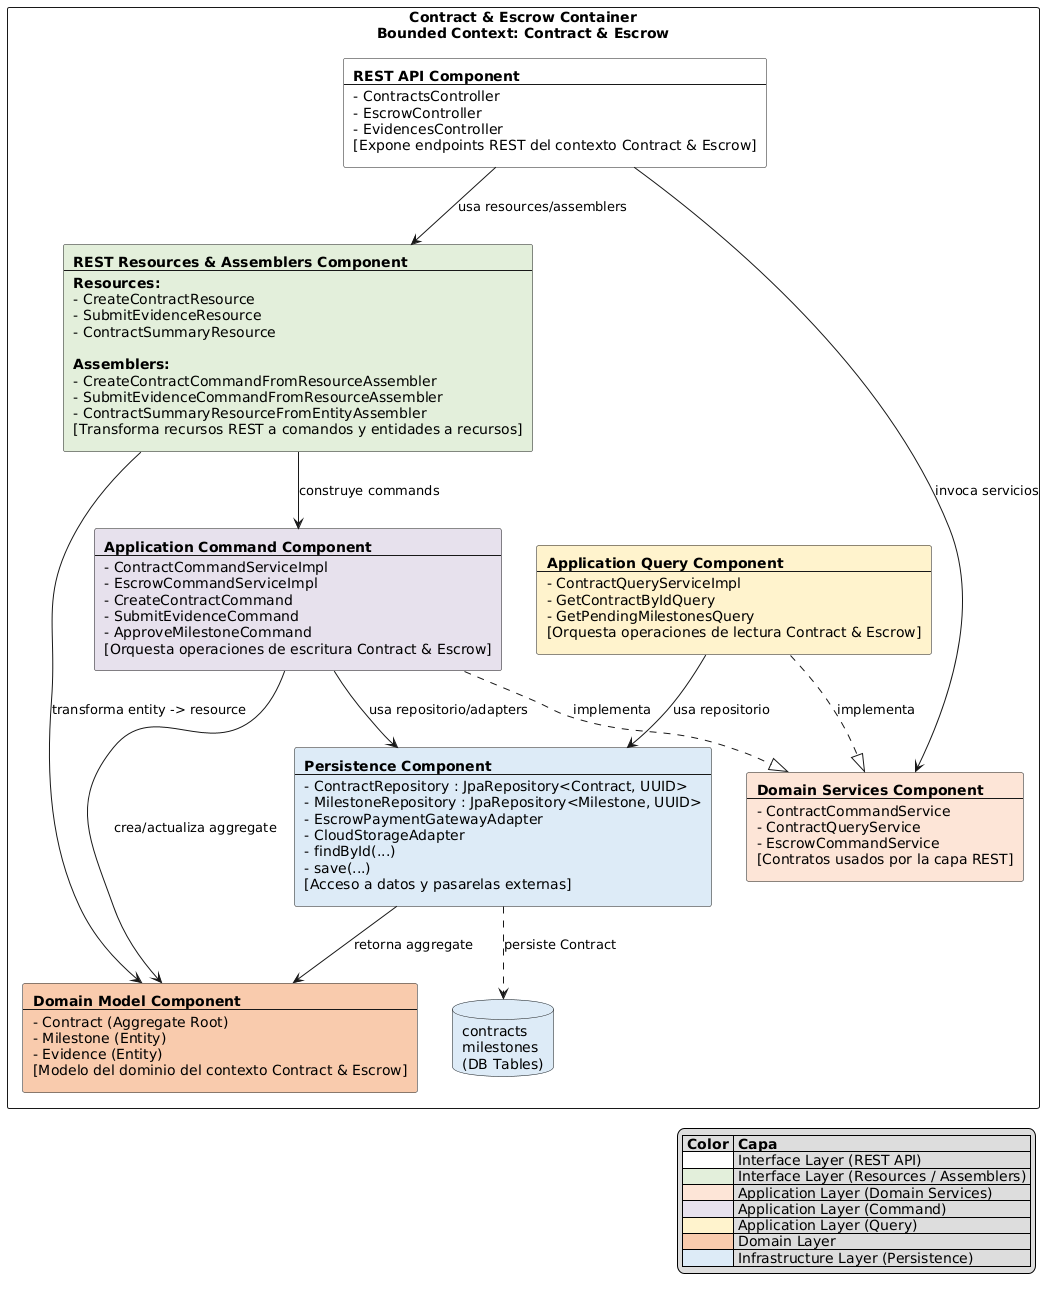

The diagram above was rendered by PlantUML. Its source (embedded in the PNG):
@startuml
skinparam componentStyle rectangle

rectangle "Contract & Escrow Container\nBounded Context: Contract & Escrow" {

    component RestApi #FFFFFF [
**REST API Component**
---
- ContractsController
- EscrowController
- EvidencesController
[Expone endpoints REST del contexto Contract & Escrow]
    ]

    component Resources #E2EFDA [
**REST Resources & Assemblers Component**
---
**Resources:**
- CreateContractResource
- SubmitEvidenceResource
- ContractSummaryResource

**Assemblers:**
- CreateContractCommandFromResourceAssembler
- SubmitEvidenceCommandFromResourceAssembler
- ContractSummaryResourceFromEntityAssembler
[Transforma recursos REST a comandos y entidades a recursos]
    ]

    component DomainServices #FCE4D6 [
**Domain Services Component**
---
- ContractCommandService
- ContractQueryService
- EscrowCommandService
[Contratos usados por la capa REST]
    ]

    component AppCommand #E6E0EC [
**Application Command Component**
---
- ContractCommandServiceImpl
- EscrowCommandServiceImpl
- CreateContractCommand
- SubmitEvidenceCommand
- ApproveMilestoneCommand
[Orquesta operaciones de escritura Contract & Escrow]
    ]

    component AppQuery #FFF2CC [
**Application Query Component**
---
- ContractQueryServiceImpl
- GetContractByIdQuery
- GetPendingMilestonesQuery
[Orquesta operaciones de lectura Contract & Escrow]
    ]

    component Persistence #DDEBF7 [
**Persistence Component**
---
- ContractRepository : JpaRepository<Contract, UUID>
- MilestoneRepository : JpaRepository<Milestone, UUID>
- EscrowPaymentGatewayAdapter
- CloudStorageAdapter
- findById(...)
- save(...)
[Acceso a datos y pasarelas externas]
    ]

    component DomainModel #F8CBAD [
**Domain Model Component**
---
- Contract (Aggregate Root)
- Milestone (Entity)
- Evidence (Entity)
[Modelo del dominio del contexto Contract & Escrow]
    ]

    database "contracts\nmilestones\n(DB Tables)" as DB #DDEBF7

    ' Relaciones 
    RestApi --> Resources : usa resources/assemblers
    RestApi --> DomainServices : invoca servicios

    Resources --> AppCommand : construye commands

    AppCommand ..|> DomainServices : implementa
    AppQuery ..|> DomainServices : implementa

    AppCommand --> Persistence : usa repositorio/adapters
    AppQuery --> Persistence : usa repositorio

    Persistence --> DomainModel : retorna aggregate
    AppCommand --> DomainModel : crea/actualiza aggregate
    Resources --> DomainModel : transforma entity -> resource

    Persistence ..> DB : persiste Contract
}

legend right
    |= Color |= Capa |
    |<#FFFFFF>| Interface Layer (REST API) |
    |<#E2EFDA>| Interface Layer (Resources / Assemblers) |
    |<#FCE4D6>| Application Layer (Domain Services) |
    |<#E6E0EC>| Application Layer (Command) |
    |<#FFF2CC>| Application Layer (Query) |
    |<#F8CBAD>| Domain Layer |
    |<#DDEBF7>| Infrastructure Layer (Persistence) |
endlegend
@enduml